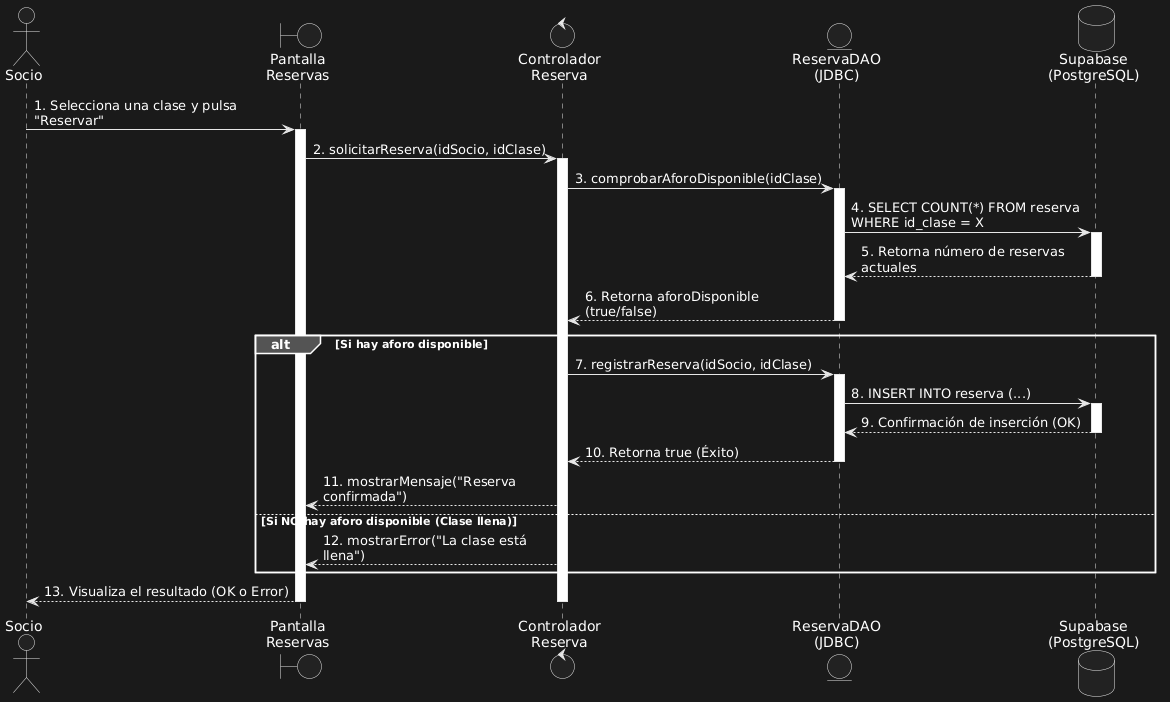

The diagram above was rendered by PlantUML. Its source (embedded in the PNG):
@startuml
' Ajustes estéticos para que se vea más limpio
skinparam maxMessageSize 250


' Definición de los participantes (De izquierda a derecha)
actor Socio as socio
boundary "Pantalla\nReservas" as vista
control "Controlador\nReserva" as controlador
entity "ReservaDAO\n(JDBC)" as dao
database "Supabase\n(PostgreSQL)" as db

' Inicio de la interacción
socio -> vista : 1. Selecciona una clase y pulsa "Reservar"
activate vista

vista -> controlador : 2. solicitarReserva(idSocio, idClase)
activate controlador

' El controlador verifica primero si hay hueco
controlador -> dao : 3. comprobarAforoDisponible(idClase)
activate dao

dao -> db : 4. SELECT COUNT(*) FROM reserva WHERE id_clase = X
activate db
db --> dao : 5. Retorna número de reservas actuales
deactivate db

dao --> controlador : 6. Retorna aforoDisponible (true/false)
deactivate dao

' Bifurcación lógica (¿Hay sitio o no?)
alt Si hay aforo disponible

    controlador -> dao : 7. registrarReserva(idSocio, idClase)
    activate dao
    
    dao -> db : 8. INSERT INTO reserva (...)
    activate db
    db --> dao : 9. Confirmación de inserción (OK)
    deactivate db
    
    dao --> controlador : 10. Retorna true (Éxito)
    deactivate dao
    
    controlador --> vista : 11. mostrarMensaje("Reserva confirmada")
    
else Si NO hay aforo disponible (Clase llena)

    controlador --> vista : 12. mostrarError("La clase está llena")
    
end

' Fin de la interacción
vista --> socio : 13. Visualiza el resultado (OK o Error)
deactivate controlador
deactivate vista
@enduml